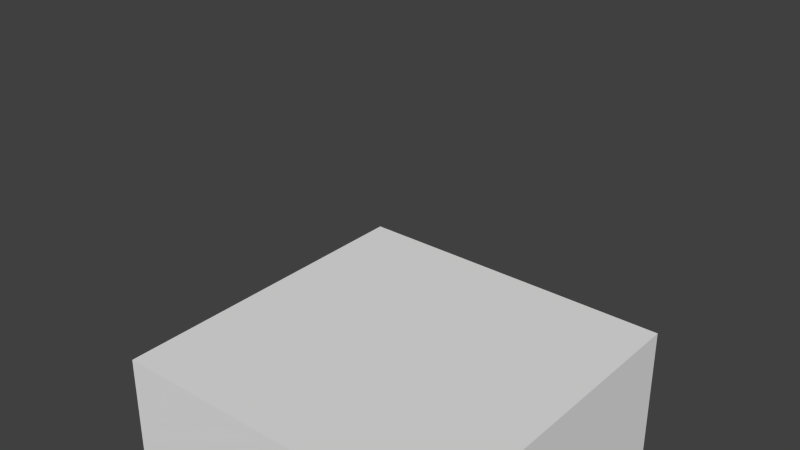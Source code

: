 # Source: cube_move.blend  (saved by Blender 2.71.0; exported with 4.5.12 LTS)
import bpy
from mathutils import Matrix  # noqa: F401  (used for matrix-valued properties, if any)

bpy.ops.wm.read_factory_settings(use_empty=True)
scene = bpy.context.scene
scene.name = 'Scene'

# ---- collections
col_collection_1 = bpy.data.collections.new('Collection 1'); scene.collection.children.link(col_collection_1)

# ---- materials (node trees are filled in below, after node groups)
mat_material = bpy.data.materials.new('Material')
mat_material.alpha_threshold = 0.0
mat_material.use_transparent_shadow = False
mat_material.roughness = 0.5
mat_material.line_color = (0.0, 0.0, 0.0, 1.0)

# ---- material node trees

# ---- world
world_world = bpy.data.worlds.new('World'); scene.world = world_world
world_world.color = (0.05088, 0.05088, 0.05088)
world_world.use_sun_shadow = False
world_world.sun_shadow_jitter_overblur = 0.0
world_world.cycles.sampling_method = 'MANUAL'
world_world.cycles.sample_map_resolution = 256

# ---- meshes
me_cube = bpy.data.meshes.new('Cube')
me_cube.from_pydata([(1.0, 1.0, -1.0), (1.0, -1.0, -1.0), (-1.0, -1.0, -1.0), (-1.0, 1.0, -1.0), (1.0, 1.0, 1.0), (1.0, -1.0, 1.0), (-1.0, -1.0, 1.0), (-1.0, 1.0, 1.0)], [], [(0, 1, 2, 3), (4, 7, 6, 5), (0, 4, 5, 1), (1, 5, 6, 2), (2, 6, 7, 3), (4, 0, 3, 7)])
me_cube.materials.append(mat_material)
me_cube.use_remesh_preserve_volume = False
me_cube.use_remesh_preserve_attributes = False
me_cube.use_mirror_vertex_groups = False
me_cube.update()
arm_armature = bpy.data.armatures.new('Armature')  # bones are not reproduced

# ---- objects
ob_armature = bpy.data.objects.new('Armature', arm_armature)
ob_cube = bpy.data.objects.new('Cube', me_cube)

# ---- transforms, parenting, visibility, modifiers, constraints
ob_armature.location = (0.0, 0.0, 0.0)
ob_armature.show_in_front = True
ob_armature.lineart.crease_threshold = 0.0
ob_cube.parent = ob_armature
ob_cube.location = (0.0, 0.0, 0.0)
ob_cube.lock_rotations_4d = False
ob_cube.empty_display_type = 'ARROWS'
ob_cube.lineart.crease_threshold = 0.0
_vg = ob_cube.vertex_groups.new(name='Bone')
_vg.add([0, 1, 2, 3, 4, 5, 6, 7], 1.0, 'REPLACE')
_m = ob_cube.modifiers.new('Armature', 'ARMATURE')
_m.object = ob_armature

# ---- collection membership
col_collection_1.objects.link(ob_armature)
col_collection_1.objects.link(ob_cube)

# ---- scene / render settings (as saved in the file)
scene.frame_start = 1; scene.frame_end = 250; scene.frame_set(116)
scene.render.engine = 'BLENDER_EEVEE_NEXT'
scene.render.resolution_percentage = 50
scene.render.dither_intensity = 0.0
scene.cycles.use_denoising = False
scene.cycles.samples = 10
scene.cycles.sampling_pattern = 'TABULATED_SOBOL'
scene.cycles.light_sampling_threshold = 0.0
scene.cycles.use_adaptive_sampling = False
scene.cycles.use_light_tree = False
scene.cycles.blur_glossy = 0.0
scene.cycles.volume_bounces = 1
scene.cycles.pixel_filter_type = 'GAUSSIAN'
scene.cycles.sample_clamp_indirect = 0.0
scene.view_settings.view_transform = 'Standard'
bpy.context.view_layer.update()

# ---- added for rendering (the .blend has no active camera and no usable light): camera, sun
cam_auto = bpy.data.cameras.new('AutoCamera')
cam_auto.lens = 50.0
cam_auto.sensor_width = 36.0
cam_auto.clip_end = 1000.0
ob_auto_camera = bpy.data.objects.new('AutoCamera', cam_auto)
scene.collection.objects.link(ob_auto_camera)
ob_auto_camera.location = (3.20507, -3.84609, 4.29561)
ob_auto_camera.rotation_euler = (1.09748, -7.21219e-08, 0.694738)
scene.camera = ob_auto_camera
light_auto_sun = bpy.data.lights.new('AutoSun', 'SUN')
light_auto_sun.energy = 3.0
light_auto_sun.angle = 0.0523599
ob_auto_sun = bpy.data.objects.new('AutoSun', light_auto_sun)
scene.collection.objects.link(ob_auto_sun)
ob_auto_sun.rotation_euler = (0.872665, 0.174533, 0.523599)
bpy.context.view_layer.update()
